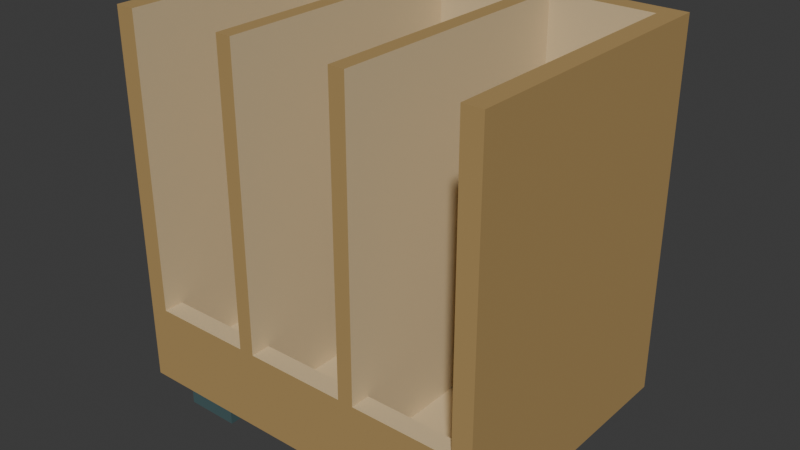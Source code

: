 # Source: source.blend  (saved by Blender 4.3.34; exported with 4.5.12 LTS)
import bpy
from mathutils import Matrix  # noqa: F401  (used for matrix-valued properties, if any)

bpy.ops.wm.read_factory_settings(use_empty=True)
scene = bpy.context.scene
scene.name = 'Scene'

# ---- collections
col_collection = bpy.data.collections.new('Collection'); scene.collection.children.link(col_collection)

# ---- materials (node trees are filled in below, after node groups)
mat_cargoshell_mutedochre = bpy.data.materials.new('CargoShell_MutedOchre')
mat_cargoshell_mutedochre.diffuse_color = (0.43, 0.28, 0.105, 1.0)
mat_slotinterior_paletimber = bpy.data.materials.new('SlotInterior_PaleTimber')
mat_slotinterior_paletimber.diffuse_color = (0.65, 0.51, 0.3, 1.0)
mat_skids_deepslate = bpy.data.materials.new('Skids_DeepSlate')
mat_skids_deepslate.diffuse_color = (0.055, 0.105, 0.11, 1.0)

# ---- material node trees
mat_cargoshell_mutedochre.use_nodes = True; mat_cargoshell_mutedochre.node_tree.nodes.clear()
_N = mat_cargoshell_mutedochre.node_tree.nodes; _L = mat_cargoshell_mutedochre.node_tree.links
n0 = _N.new('ShaderNodeBsdfPrincipled'); n0.name = 'Principled BSDF'; n0.location = (10, 300)
n0.inputs[0].default_value = (0.43, 0.28, 0.105, 1.0)
n0.inputs[2].default_value = 0.79
n1 = _N.new('ShaderNodeOutputMaterial'); n1.name = 'Material Output'; n1.location = (300, 300)
_L.new(n0.outputs[0], n1.inputs[0])
n1.is_active_output = True
mat_slotinterior_paletimber.use_nodes = True; mat_slotinterior_paletimber.node_tree.nodes.clear()
_N = mat_slotinterior_paletimber.node_tree.nodes; _L = mat_slotinterior_paletimber.node_tree.links
n0 = _N.new('ShaderNodeBsdfPrincipled'); n0.name = 'Principled BSDF'; n0.location = (10, 300)
n0.inputs[0].default_value = (0.65, 0.51, 0.3, 1.0)
n0.inputs[2].default_value = 0.82
n1 = _N.new('ShaderNodeOutputMaterial'); n1.name = 'Material Output'; n1.location = (300, 300)
_L.new(n0.outputs[0], n1.inputs[0])
n1.is_active_output = True
mat_skids_deepslate.use_nodes = True; mat_skids_deepslate.node_tree.nodes.clear()
_N = mat_skids_deepslate.node_tree.nodes; _L = mat_skids_deepslate.node_tree.links
n0 = _N.new('ShaderNodeBsdfPrincipled'); n0.name = 'Principled BSDF'; n0.location = (10, 300)
n0.inputs[0].default_value = (0.055, 0.105, 0.11, 1.0)
n0.inputs[2].default_value = 0.8
n1 = _N.new('ShaderNodeOutputMaterial'); n1.name = 'Material Output'; n1.location = (300, 300)
_L.new(n0.outputs[0], n1.inputs[0])
n1.is_active_output = True

# ---- world
world_world = bpy.data.worlds.new('World'); scene.world = world_world
world_world.use_nodes = True; world_world.node_tree.nodes.clear()
_N = world_world.node_tree.nodes; _L = world_world.node_tree.links
n0 = _N.new('ShaderNodeOutputWorld'); n0.name = 'World Output'; n0.location = (300, 300)
n1 = _N.new('ShaderNodeBackground'); n1.name = 'Background'; n1.location = (10, 300)
n1.inputs[0].default_value = (0.05088, 0.05088, 0.05088, 1.0)
_L.new(n1.outputs[0], n0.inputs[0])
n0.is_active_output = True
world_world.color = (0.05088, 0.05088, 0.05088)
world_world.sun_shadow_jitter_overblur = 0.0

# ---- meshes
me_continuousthreeslotcargoshell = bpy.data.meshes.new('ContinuousThreeSlotCargoShell')
me_continuousthreeslotcargoshell.from_pydata([(-0.48, -0.36, 0.08), (-0.48, -0.31, 0.08), (-0.43, -0.31, 0.08), (-0.43, -0.36, 0.08), (-0.43, -0.36, 0.14), (-0.48, -0.36, 0.14), (-0.48, -0.31, 0.14), (-0.43, -0.36, 0.28), (-0.48, -0.36, 0.28), (-0.48, -0.31, 0.28), (-0.48, -0.36, 1.02), (-0.43, -0.36, 1.02), (-0.43, -0.31, 1.02), (-0.48, -0.31, 1.02), (-0.43, -0.31, 0.28), (-0.48, 0.31, 0.08), (-0.43, 0.31, 0.08), (-0.48, 0.31, 0.14), (-0.48, 0.31, 0.28), (-0.43, -0.31, 0.14), (-0.43, 0.31, 0.14), (-0.43, 0.31, 0.28), (-0.43, 0.31, 1.02), (-0.48, 0.31, 1.02), (-0.48, 0.36, 0.08), (-0.43, 0.36, 0.08), (-0.48, 0.36, 0.14), (-0.43, 0.36, 0.14), (-0.48, 0.36, 0.28), (-0.43, 0.36, 0.28), (-0.43, 0.36, 1.02), (-0.48, 0.36, 1.02), (-0.17, -0.31, 0.08), (-0.17, -0.36, 0.08), (-0.17, -0.36, 0.14), (-0.17, -0.36, 0.28), (-0.17, -0.31, 0.28), (-0.17, -0.31, 0.14), (-0.17, 0.31, 0.08), (-0.17, 0.31, 0.14), (-0.17, 0.36, 0.08), (-0.17, 0.36, 0.14), (-0.17, 0.31, 0.28), (-0.17, 0.36, 0.28), (-0.17, 0.31, 1.02), (-0.17, 0.36, 1.02), (-0.13, -0.31, 0.08), (-0.13, -0.36, 0.08), (-0.13, -0.36, 0.14), (-0.13, -0.36, 0.28), (-0.17, -0.36, 1.02), (-0.13, -0.36, 1.02), (-0.13, -0.31, 1.02), (-0.17, -0.31, 1.02), (-0.13, -0.31, 0.28), (-0.13, 0.31, 0.08), (-0.13, -0.31, 0.14), (-0.13, 0.31, 0.14), (-0.13, 0.31, 0.28), (-0.13, 0.31, 1.02), (-0.13, 0.36, 0.08), (-0.13, 0.36, 0.14), (-0.13, 0.36, 0.28), (-0.13, 0.36, 1.02), (0.13, -0.31, 0.08), (0.13, -0.36, 0.08), (0.13, -0.36, 0.14), (0.13, -0.36, 0.28), (0.13, -0.31, 0.28), (0.13, -0.31, 0.14), (0.13, 0.31, 0.08), (0.13, 0.31, 0.14), (0.13, 0.36, 0.08), (0.13, 0.36, 0.14), (0.13, 0.31, 0.28), (0.13, 0.36, 0.28), (0.13, 0.31, 1.02), (0.13, 0.36, 1.02), (0.17, -0.31, 0.08), (0.17, -0.36, 0.08), (0.17, -0.36, 0.14), (0.17, -0.36, 0.28), (0.13, -0.36, 1.02), (0.17, -0.36, 1.02), (0.17, -0.31, 1.02), (0.13, -0.31, 1.02), (0.17, -0.31, 0.28), (0.17, 0.31, 0.08), (0.17, -0.31, 0.14), (0.17, 0.31, 0.14), (0.17, 0.31, 0.28), (0.17, 0.31, 1.02), (0.17, 0.36, 0.08), (0.17, 0.36, 0.14), (0.17, 0.36, 0.28), (0.17, 0.36, 1.02), (0.43, -0.31, 0.08), (0.43, -0.36, 0.08), (0.43, -0.36, 0.14), (0.43, -0.36, 0.28), (0.43, -0.31, 0.28), (0.43, -0.31, 0.14), (0.43, 0.31, 0.08), (0.43, 0.31, 0.14), (0.43, 0.36, 0.08), (0.43, 0.36, 0.14), (0.43, 0.31, 0.28), (0.43, 0.36, 0.28), (0.43, 0.31, 1.02), (0.43, 0.36, 1.02), (0.48, -0.31, 0.08), (0.48, -0.36, 0.08), (0.48, -0.36, 0.14), (0.48, -0.31, 0.14), (0.48, -0.36, 0.28), (0.48, -0.31, 0.28), (0.43, -0.36, 1.02), (0.48, -0.36, 1.02), (0.48, -0.31, 1.02), (0.43, -0.31, 1.02), (0.48, 0.31, 0.08), (0.48, 0.31, 0.14), (0.48, 0.31, 0.28), (0.48, 0.31, 1.02), (0.48, 0.36, 0.08), (0.48, 0.36, 0.14), (0.48, 0.36, 0.28), (0.48, 0.36, 1.02)], [], [(0, 1, 2), (0, 2, 3), (0, 3, 4), (0, 4, 5), (0, 5, 6), (0, 6, 1), (5, 4, 7), (5, 7, 8), (5, 8, 9), (5, 9, 6), (10, 11, 12), (10, 12, 13), (8, 7, 11), (8, 11, 10), (8, 10, 13), (8, 13, 9), (7, 14, 12), (7, 12, 11), (1, 15, 16), (1, 16, 2), (1, 6, 17), (1, 17, 15), (6, 9, 18), (6, 18, 17), (19, 20, 21), (19, 21, 14), (13, 12, 22), (13, 22, 23), (9, 13, 23), (9, 23, 18), (14, 21, 22), (14, 22, 12), (15, 24, 25), (15, 25, 16), (24, 26, 27), (24, 27, 25), (15, 17, 26), (15, 26, 24), (26, 28, 29), (26, 29, 27), (17, 18, 28), (17, 28, 26), (23, 22, 30), (23, 30, 31), (28, 31, 30), (28, 30, 29), (18, 23, 31), (18, 31, 28), (3, 2, 32), (3, 32, 33), (3, 33, 34), (3, 34, 4), (7, 35, 36), (7, 36, 14), (4, 34, 35), (4, 35, 7), (19, 14, 36), (19, 36, 37), (2, 16, 38), (2, 38, 32), (19, 37, 39), (19, 39, 20), (16, 25, 40), (16, 40, 38), (25, 27, 41), (25, 41, 40), (20, 39, 42), (20, 42, 21), (27, 29, 43), (27, 43, 41), (22, 44, 45), (22, 45, 30), (21, 42, 44), (21, 44, 22), (29, 30, 45), (29, 45, 43), (33, 32, 46), (33, 46, 47), (33, 47, 48), (33, 48, 34), (34, 48, 49), (34, 49, 35), (50, 51, 52), (50, 52, 53), (35, 49, 51), (35, 51, 50), (35, 50, 53), (35, 53, 36), (49, 54, 52), (49, 52, 51), (32, 38, 55), (32, 55, 46), (37, 36, 42), (37, 42, 39), (56, 57, 58), (56, 58, 54), (53, 52, 59), (53, 59, 44), (36, 53, 44), (36, 44, 42), (54, 58, 59), (54, 59, 52), (38, 40, 60), (38, 60, 55), (40, 41, 61), (40, 61, 60), (41, 43, 62), (41, 62, 61), (44, 59, 63), (44, 63, 45), (43, 45, 63), (43, 63, 62), (47, 46, 64), (47, 64, 65), (47, 65, 66), (47, 66, 48), (49, 67, 68), (49, 68, 54), (48, 66, 67), (48, 67, 49), (56, 54, 68), (56, 68, 69), (46, 55, 70), (46, 70, 64), (56, 69, 71), (56, 71, 57), (55, 60, 72), (55, 72, 70), (60, 61, 73), (60, 73, 72), (57, 71, 74), (57, 74, 58), (61, 62, 75), (61, 75, 73), (59, 76, 77), (59, 77, 63), (58, 74, 76), (58, 76, 59), (62, 63, 77), (62, 77, 75), (65, 64, 78), (65, 78, 79), (65, 79, 80), (65, 80, 66), (66, 80, 81), (66, 81, 67), (82, 83, 84), (82, 84, 85), (67, 81, 83), (67, 83, 82), (67, 82, 85), (67, 85, 68), (81, 86, 84), (81, 84, 83), (64, 70, 87), (64, 87, 78), (69, 68, 74), (69, 74, 71), (88, 89, 90), (88, 90, 86), (85, 84, 91), (85, 91, 76), (68, 85, 76), (68, 76, 74), (86, 90, 91), (86, 91, 84), (70, 72, 92), (70, 92, 87), (72, 73, 93), (72, 93, 92), (73, 75, 94), (73, 94, 93), (76, 91, 95), (76, 95, 77), (75, 77, 95), (75, 95, 94), (79, 78, 96), (79, 96, 97), (79, 97, 98), (79, 98, 80), (81, 99, 100), (81, 100, 86), (80, 98, 99), (80, 99, 81), (88, 86, 100), (88, 100, 101), (78, 87, 102), (78, 102, 96), (88, 101, 103), (88, 103, 89), (87, 92, 104), (87, 104, 102), (92, 93, 105), (92, 105, 104), (89, 103, 106), (89, 106, 90), (93, 94, 107), (93, 107, 105), (91, 108, 109), (91, 109, 95), (90, 106, 108), (90, 108, 91), (94, 95, 109), (94, 109, 107), (97, 96, 110), (97, 110, 111), (97, 111, 112), (97, 112, 98), (111, 110, 113), (111, 113, 112), (98, 112, 114), (98, 114, 99), (112, 113, 115), (112, 115, 114), (116, 117, 118), (116, 118, 119), (99, 114, 117), (99, 117, 116), (99, 116, 119), (99, 119, 100), (114, 115, 118), (114, 118, 117), (96, 102, 120), (96, 120, 110), (110, 120, 121), (110, 121, 113), (101, 100, 106), (101, 106, 103), (113, 121, 122), (113, 122, 115), (119, 118, 123), (119, 123, 108), (100, 119, 108), (100, 108, 106), (115, 122, 123), (115, 123, 118), (102, 104, 124), (102, 124, 120), (104, 105, 125), (104, 125, 124), (120, 124, 125), (120, 125, 121), (105, 107, 126), (105, 126, 125), (121, 125, 126), (121, 126, 122), (108, 123, 127), (108, 127, 109), (107, 109, 127), (107, 127, 126), (122, 126, 127), (122, 127, 123)])
me_continuousthreeslotcargoshell.polygons.foreach_set('material_index', [0, 0, 0, 0, 0, 0, 0, 0, 0, 0, 0, 0, 0, 0, 0, 0, 1, 1, 0, 0, 0, 0, 0, 0, 1, 1, 0, 0, 0, 0, 1, 1, 0, 0, 0, 0, 0, 0, 0, 0, 0, 0, 0, 0, 0, 0, 0, 0, 0, 0, 0, 0, 1, 1, 0, 0, 1, 1, 0, 0, 1, 1, 0, 0, 0, 0, 1, 1, 0, 0, 0, 0, 1, 1, 0, 0, 0, 0, 0, 0, 0, 0, 0, 0, 0, 0, 1, 1, 1, 1, 0, 0, 1, 1, 1, 1, 0, 0, 1, 1, 1, 1, 0, 0, 0, 0, 0, 0, 0, 0, 0, 0, 0, 0, 0, 0, 1, 1, 0, 0, 1, 1, 0, 0, 1, 1, 0, 0, 0, 0, 1, 1, 0, 0, 0, 0, 1, 1, 0, 0, 0, 0, 0, 0, 0, 0, 0, 0, 0, 0, 1, 1, 1, 1, 0, 0, 1, 1, 1, 1, 0, 0, 1, 1, 1, 1, 0, 0, 0, 0, 0, 0, 0, 0, 0, 0, 0, 0, 0, 0, 1, 1, 0, 0, 1, 1, 0, 0, 1, 1, 0, 0, 0, 0, 1, 1, 0, 0, 0, 0, 1, 1, 0, 0, 0, 0, 0, 0, 0, 0, 0, 0, 0, 0, 0, 0, 0, 0, 1, 1, 0, 0, 0, 0, 0, 0, 1, 1, 0, 0, 0, 0, 1, 1, 0, 0, 0, 0, 0, 0, 0, 0, 0, 0, 0, 0, 0, 0, 0, 0, 0, 0])
me_continuousthreeslotcargoshell.materials.append(mat_cargoshell_mutedochre)
me_continuousthreeslotcargoshell.materials.append(mat_slotinterior_paletimber)
me_continuousthreeslotcargoshell.materials.append(mat_skids_deepslate)
me_continuousthreeslotcargoshell.update()
me_leftlongitudinalgroundskid = bpy.data.meshes.new('LeftLongitudinalGroundSkid')
me_leftlongitudinalgroundskid.from_pydata([(-0.41, -0.32, 0.0), (-0.41, 0.32, 0.0), (-0.27, 0.32, 0.0), (-0.27, -0.32, 0.0), (-0.41, -0.32, 0.08), (-0.27, -0.32, 0.08), (-0.27, 0.32, 0.08), (-0.41, 0.32, 0.08)], [], [(0, 1, 2), (0, 2, 3), (4, 5, 6), (4, 6, 7), (0, 3, 5), (0, 5, 4), (1, 7, 6), (1, 6, 2), (0, 4, 7), (0, 7, 1), (3, 2, 6), (3, 6, 5)])
me_leftlongitudinalgroundskid.polygons.foreach_set('material_index', [2, 2, 2, 2, 2, 2, 2, 2, 2, 2, 2, 2])
me_leftlongitudinalgroundskid.materials.append(mat_cargoshell_mutedochre)
me_leftlongitudinalgroundskid.materials.append(mat_slotinterior_paletimber)
me_leftlongitudinalgroundskid.materials.append(mat_skids_deepslate)
me_leftlongitudinalgroundskid.update()
me_rightlongitudinalgroundskid = bpy.data.meshes.new('RightLongitudinalGroundSkid')
me_rightlongitudinalgroundskid.from_pydata([(0.27, -0.32, 0.0), (0.27, 0.32, 0.0), (0.41, 0.32, 0.0), (0.41, -0.32, 0.0), (0.27, -0.32, 0.08), (0.41, -0.32, 0.08), (0.41, 0.32, 0.08), (0.27, 0.32, 0.08)], [], [(0, 1, 2), (0, 2, 3), (4, 5, 6), (4, 6, 7), (0, 3, 5), (0, 5, 4), (1, 7, 6), (1, 6, 2), (0, 4, 7), (0, 7, 1), (3, 2, 6), (3, 6, 5)])
me_rightlongitudinalgroundskid.polygons.foreach_set('material_index', [2, 2, 2, 2, 2, 2, 2, 2, 2, 2, 2, 2])
me_rightlongitudinalgroundskid.materials.append(mat_cargoshell_mutedochre)
me_rightlongitudinalgroundskid.materials.append(mat_slotinterior_paletimber)
me_rightlongitudinalgroundskid.materials.append(mat_skids_deepslate)
me_rightlongitudinalgroundskid.update()

# ---- objects
ob_onethreeslotpanelcargocrate = bpy.data.objects.new('OneThreeSlotPanelCargoCrate', None)
ob_continuousthreeslotcargoshell = bpy.data.objects.new('ContinuousThreeSlotCargoShell', me_continuousthreeslotcargoshell)
ob_leftlongitudinalgroundskid = bpy.data.objects.new('LeftLongitudinalGroundSkid', me_leftlongitudinalgroundskid)
ob_rightlongitudinalgroundskid = bpy.data.objects.new('RightLongitudinalGroundSkid', me_rightlongitudinalgroundskid)

# ---- transforms, parenting, visibility, modifiers, constraints
ob_onethreeslotpanelcargocrate.location = (0.0, 0.0, 0.0)
ob_continuousthreeslotcargoshell.parent = ob_onethreeslotpanelcargocrate
ob_continuousthreeslotcargoshell.location = (0.0, 0.0, 0.0)
ob_leftlongitudinalgroundskid.parent = ob_onethreeslotpanelcargocrate
ob_leftlongitudinalgroundskid.location = (0.0, 0.0, 0.0)
ob_rightlongitudinalgroundskid.parent = ob_onethreeslotpanelcargocrate
ob_rightlongitudinalgroundskid.location = (0.0, 0.0, 0.0)

# ---- collection membership
scene.collection.objects.link(ob_onethreeslotpanelcargocrate)
scene.collection.objects.link(ob_continuousthreeslotcargoshell)
scene.collection.objects.link(ob_leftlongitudinalgroundskid)
scene.collection.objects.link(ob_rightlongitudinalgroundskid)

# ---- scene / render settings (as saved in the file)
scene.frame_start = 1; scene.frame_end = 250; scene.frame_set(1)
scene.render.engine = 'CYCLES'
scene.render.use_compositing = False
scene.cycles.use_denoising = False
scene.cycles.samples = 128
scene.cycles.use_adaptive_sampling = False
scene.cycles.seed = 17
bpy.context.view_layer.update()

# ---- added for rendering (the .blend has no active camera and no usable light): camera, sun
cam_auto = bpy.data.cameras.new('AutoCamera')
cam_auto.lens = 50.0
cam_auto.sensor_width = 36.0
cam_auto.clip_end = 1000.0
ob_auto_camera = bpy.data.objects.new('AutoCamera', cam_auto)
scene.collection.objects.link(ob_auto_camera)
ob_auto_camera.location = (1.45716, -1.7486, 1.67573)
ob_auto_camera.rotation_euler = (1.09748, -7.21219e-08, 0.694738)
scene.camera = ob_auto_camera
light_auto_sun = bpy.data.lights.new('AutoSun', 'SUN')
light_auto_sun.energy = 3.0
light_auto_sun.angle = 0.0523599
ob_auto_sun = bpy.data.objects.new('AutoSun', light_auto_sun)
scene.collection.objects.link(ob_auto_sun)
ob_auto_sun.rotation_euler = (0.872665, 0.174533, 0.523599)
bpy.context.view_layer.update()
